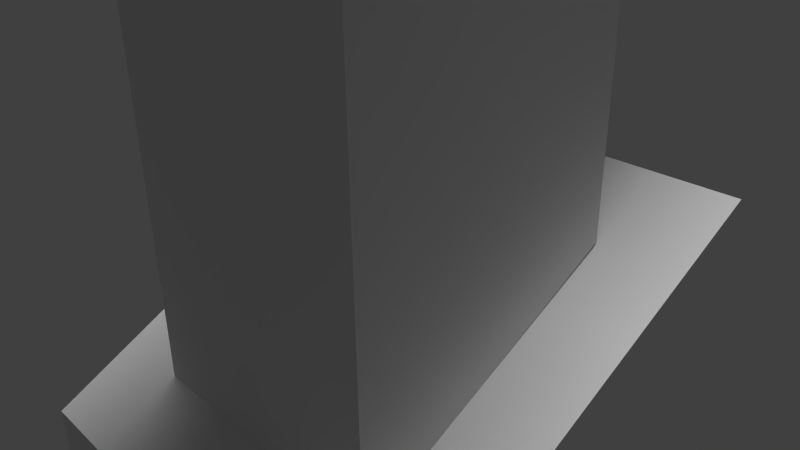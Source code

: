 # Source: axe_harder_complete.blend  (saved by Blender 2.78.0; exported with 4.5.12 LTS)
import bpy
from mathutils import Matrix  # noqa: F401  (used for matrix-valued properties, if any)

bpy.ops.wm.read_factory_settings(use_empty=True)
scene = bpy.context.scene
scene.name = 'Scene'

# ---- collections
col_collection_1 = bpy.data.collections.new('Collection 1'); scene.collection.children.link(col_collection_1)

# ---- materials (node trees are filled in below, after node groups)
mat_attachment = bpy.data.materials.new('attachment')
mat_attachment.alpha_threshold = 0.0
mat_attachment.use_transparent_shadow = False
mat_attachment.roughness = 0.5
mat_orange = bpy.data.materials.new('orange')
mat_orange.alpha_threshold = 0.0
mat_orange.use_transparent_shadow = False
mat_orange.roughness = 0.5
mat_gray = bpy.data.materials.new('gray')
mat_gray.alpha_threshold = 0.0
mat_gray.use_transparent_shadow = False
mat_gray.roughness = 0.5
mat_brown = bpy.data.materials.new('brown')
mat_brown.alpha_threshold = 0.0
mat_brown.use_transparent_shadow = False
mat_brown.roughness = 0.5

# ---- material node trees

# ---- world
world_world = bpy.data.worlds.new('World'); scene.world = world_world
world_world.color = (0.05088, 0.05088, 0.05088)
world_world.use_sun_shadow = False
world_world.sun_shadow_jitter_overblur = 0.0
world_world.cycles.sampling_method = 'NONE'
world_world.cycles.sample_map_resolution = 256

# ---- cameras
cam_camera = bpy.data.cameras.new('Camera')
cam_camera.clip_end = 100.0
cam_camera.lens = 35.0
cam_camera.sensor_width = 32.0
cam_camera.sensor_height = 18.0
cam_camera.ortho_scale = 7.314
cam_camera.dof.focus_distance = 0.0
cam_camera.dof.aperture_fstop = 128.0

# ---- lights
light_area = bpy.data.lights.new('Area', 'SUN')
light_area.transmission_factor = 0.0
light_area.angle = 0.1993
light_area.energy = 1.0
light_area.shadow_buffer_clip_start = 0.5
light_area.shadow_soft_size = 0.1
light_area.shadow_cascade_max_distance = 1000.0
light_sun = bpy.data.lights.new('Sun', 'SUN')
light_sun.transmission_factor = 0.0
light_sun.angle = 0.1993
light_sun.energy = 1.0
light_sun.shadow_buffer_clip_start = 0.5
light_sun.shadow_soft_size = 0.1
light_sun.shadow_cascade_max_distance = 1000.0

# ---- meshes
me_cube_002 = bpy.data.meshes.new('Cube.002')
me_cube_002.from_pydata([(4.0, 0.9953, -0.003945), (4.0, -1.0, 1.193), (6.016e-07, 0.9953, -0.003944), (1.324e-06, -1.0, 1.193)], [], [(3, 1, 0, 2)])
_uv = me_cube_002.uv_layers.new(name='UVMap')
_uv.uv.foreach_set('vector', [0.5182, 0.9487, 0.691, 0.9487, 0.691, 0.6325, 0.5182, 0.6325])
me_cube_002.materials.append(mat_attachment)
me_cube_002.use_remesh_preserve_volume = False
me_cube_002.use_remesh_preserve_attributes = False
me_cube_002.use_mirror_vertex_groups = False
me_cube_002.update()
me_cube_046 = bpy.data.meshes.new('Cube.046')
me_cube_046.from_pydata([(-1.0, -1.015, -1.0), (1.0, -1.015, -1.0), (-1.0, -1.015, 2.11), (1.0, -1.015, 2.11)], [], [(3, 2, 0, 1)])
_uv = me_cube_046.uv_layers.new(name='UVMap')
_uv.uv.foreach_set('vector', [0.3333, 0.3333, 0.6667, 0.3333, 0.6667, 0.6667, 0.3333, 0.6667])
me_cube_046.materials.append(mat_attachment)
me_cube_046.use_remesh_preserve_volume = False
me_cube_046.use_remesh_preserve_attributes = False
me_cube_046.use_mirror_vertex_groups = False
me_cube_046.update()
me_cube_045 = bpy.data.meshes.new('Cube.045')
me_cube_045.from_pydata([(-1.0, 0.5128, -1.0), (1.0, 0.5128, -1.0), (-1.0, 0.5128, 2.105), (1.0, 0.5128, 2.105)], [], [(2, 3, 1, 0)])
_uv = me_cube_045.uv_layers.new(name='UVMap')
_uv.uv.foreach_set('vector', [3.974e-08, 0.6667, 0.0, 0.3333, 0.3333, 0.3333, 0.3333, 0.6667])
me_cube_045.materials.append(mat_attachment)
me_cube_045.use_remesh_preserve_volume = False
me_cube_045.use_remesh_preserve_attributes = False
me_cube_045.use_mirror_vertex_groups = False
me_cube_045.update()
me_cube_043 = bpy.data.meshes.new('Cube.043')
me_cube_043.from_pydata([(-4.0, -1.0, 1.188), (-4.0, 0.9869, -0.005708), (6.005e-07, 0.9869, -0.005709), (1.322e-06, -1.0, 1.188)], [], [(0, 3, 2, 1)])
_uv = me_cube_043.uv_layers.new(name='UVMap')
_uv.uv.foreach_set('vector', [0.3455, 0.9487, 0.5182, 0.9487, 0.5182, 0.6325, 0.3455, 0.6325])
me_cube_043.materials.append(mat_attachment)
me_cube_043.use_remesh_preserve_volume = False
me_cube_043.use_remesh_preserve_attributes = False
me_cube_043.use_mirror_vertex_groups = False
me_cube_043.update()
me_cube_042 = bpy.data.meshes.new('Cube.042')
me_cube_042.from_pydata([(4.0, 0.9953, -0.02037), (4.0, -1.0, 1.193), (5.917e-07, 0.9953, -0.02037), (1.324e-06, -1.0, 1.193)], [], [(3, 2, 0, 1)])
_uv = me_cube_042.uv_layers.new(name='UVMap')
_uv.uv.foreach_set('vector', [0.5182, 0.9487, 0.5182, 0.6325, 0.691, 0.6325, 0.691, 0.9487])
me_cube_042.materials.append(mat_attachment)
me_cube_042.use_remesh_preserve_volume = False
me_cube_042.use_remesh_preserve_attributes = False
me_cube_042.use_mirror_vertex_groups = False
me_cube_042.update()
me_cube_041 = bpy.data.meshes.new('Cube.041')
me_cube_041.from_pydata([(-4.0, -1.0, 1.188), (-4.0, 0.9869, -0.03291), (5.841e-07, 0.9869, -0.03291), (1.322e-06, -1.0, 1.188)], [], [(0, 1, 2, 3)])
_uv = me_cube_041.uv_layers.new(name='UVMap')
_uv.uv.foreach_set('vector', [0.3455, 0.9487, 0.3455, 0.6325, 0.5182, 0.6325, 0.5182, 0.9487])
me_cube_041.materials.append(mat_attachment)
me_cube_041.use_remesh_preserve_volume = False
me_cube_041.use_remesh_preserve_attributes = False
me_cube_041.use_mirror_vertex_groups = False
me_cube_041.update()
me_cube_040 = bpy.data.meshes.new('Cube.040')
me_cube_040.from_pydata([(-1.0, 0.2468, -1.354), (1.0, 0.2468, -1.354), (-1.0, 0.9278, 1.034), (1.0, 0.9278, 1.034)], [], [(2, 0, 1, 3)])
_uv = me_cube_040.uv_layers.new(name='UVMap')
_uv.uv.foreach_set('vector', [3.974e-08, 0.6667, 0.3333, 0.6667, 0.3333, 0.3333, 0.0, 0.3333])
me_cube_040.materials.append(mat_attachment)
me_cube_040.use_remesh_preserve_volume = False
me_cube_040.use_remesh_preserve_attributes = False
me_cube_040.use_mirror_vertex_groups = False
me_cube_040.update()
me_cube_039 = bpy.data.meshes.new('Cube.039')
me_cube_039.from_pydata([(-1.0, 0.2456, -0.9639), (1.0, 0.2456, -0.9639), (-1.0, -0.4354, 1.42), (1.0, -0.4354, 1.42)], [], [(2, 0, 1, 3)])
_uv = me_cube_039.uv_layers.new(name='UVMap')
_uv.uv.foreach_set('vector', [3.974e-08, 0.6667, 0.3333, 0.6667, 0.3333, 0.3333, 0.0, 0.3333])
me_cube_039.materials.append(mat_attachment)
me_cube_039.use_remesh_preserve_volume = False
me_cube_039.use_remesh_preserve_attributes = False
me_cube_039.use_mirror_vertex_groups = False
me_cube_039.update()
me_cube_034 = bpy.data.meshes.new('Cube.034')
me_cube_034.from_pydata([(-1.0, -1.0, -1.161), (-1.0, 1.0, -0.9701), (1.0, 1.0, -0.9701), (1.0, -1.0, -1.161)], [], [(0, 1, 2, 3)])
_uv = me_cube_034.uv_layers.new(name='UVMap')
_uv.uv.foreach_set('vector', [1.0, 0.0, 1.0, 0.3333, 0.6667, 0.3333, 0.6667, 2.98e-08])
me_cube_034.materials.append(mat_attachment)
me_cube_034.use_remesh_preserve_volume = False
me_cube_034.use_remesh_preserve_attributes = False
me_cube_034.use_mirror_vertex_groups = False
me_cube_034.update()
me_cube_017 = bpy.data.meshes.new('Cube.017')
me_cube_017.from_pydata([(-1.0, -1.0, -1.161), (-1.0, 1.0, -0.9701), (1.0, 1.0, -0.9701), (1.0, -1.0, -1.161)], [], [(0, 3, 2, 1)])
_uv = me_cube_017.uv_layers.new(name='UVMap')
_uv.uv.foreach_set('vector', [1.0, 0.0, 0.6667, 2.98e-08, 0.6667, 0.3333, 1.0, 0.3333])
me_cube_017.materials.append(mat_attachment)
me_cube_017.use_remesh_preserve_volume = False
me_cube_017.use_remesh_preserve_attributes = False
me_cube_017.use_mirror_vertex_groups = False
me_cube_017.update()
me_cube_016 = bpy.data.meshes.new('Cube.016')
me_cube_016.from_pydata([(-1.0, 1.011, -1.35), (1.0, 1.011, -1.35), (-1.0, 1.011, 1.0), (1.0, 1.011, 1.0)], [], [(2, 0, 1, 3)])
_uv = me_cube_016.uv_layers.new(name='UVMap')
_uv.uv.foreach_set('vector', [1.0, 0.0, 1.0, 1.0, 1.192e-07, 1.0, 0.0, 1.192e-07])
me_cube_016.materials.append(mat_orange)
me_cube_016.use_remesh_preserve_volume = False
me_cube_016.use_remesh_preserve_attributes = False
me_cube_016.use_mirror_vertex_groups = False
me_cube_016.update()
me_cube_014 = bpy.data.meshes.new('Cube.014')
me_cube_014.from_pydata([(-1.0, 1.011, -1.35), (1.0, 1.011, -1.35), (-1.0, 1.011, 1.0), (1.0, 1.011, 1.0)], [], [(2, 0, 1, 3)])
_uv = me_cube_014.uv_layers.new(name='UVMap')
_uv.uv.foreach_set('vector', [1.0, 0.0, 1.0, 1.0, 1.192e-07, 1.0, 0.0, 1.192e-07])
me_cube_014.materials.append(mat_orange)
me_cube_014.use_remesh_preserve_volume = False
me_cube_014.use_remesh_preserve_attributes = False
me_cube_014.use_mirror_vertex_groups = False
me_cube_014.update()
me_cube_013 = bpy.data.meshes.new('Cube.013')
me_cube_013.from_pydata([(-1.0, 1.011, -1.35), (1.0, 1.011, -1.35), (-1.0, 1.011, 1.0), (1.0, 1.011, 1.0)], [], [(2, 0, 1, 3)])
_uv = me_cube_013.uv_layers.new(name='UVMap')
_uv.uv.foreach_set('vector', [1.0, 0.0, 1.0, 1.0, 1.192e-07, 1.0, 0.0, 1.192e-07])
me_cube_013.materials.append(mat_orange)
me_cube_013.use_remesh_preserve_volume = False
me_cube_013.use_remesh_preserve_attributes = False
me_cube_013.use_mirror_vertex_groups = False
me_cube_013.update()
me_cube_011 = bpy.data.meshes.new('Cube.011')
me_cube_011.from_pydata([(-1.0, -1.013, -0.5625), (1.0, -1.013, -0.5625), (-1.0, -1.013, 0.5625), (1.0, -1.013, 0.5625)], [], [(3, 2, 0, 1)])
_uv = me_cube_011.uv_layers.new(name='UVMap')
_uv.uv.foreach_set('vector', [0.3333, 0.3333, 0.6667, 0.3333, 0.6667, 0.6667, 0.3333, 0.6667])
me_cube_011.materials.append(mat_attachment)
me_cube_011.use_remesh_preserve_volume = False
me_cube_011.use_remesh_preserve_attributes = False
me_cube_011.use_mirror_vertex_groups = False
me_cube_011.update()
me_cube_010 = bpy.data.meshes.new('Cube.010')
me_cube_010.from_pydata([(-1.0, -1.013, -0.5625), (1.0, -1.013, -0.5625), (-1.0, -1.013, 0.5625), (1.0, -1.013, 0.5625)], [], [(3, 1, 0, 2)])
_uv = me_cube_010.uv_layers.new(name='UVMap')
_uv.uv.foreach_set('vector', [0.3333, 0.3333, 0.3333, 0.6667, 0.6667, 0.6667, 0.6667, 0.3333])
me_cube_010.materials.append(mat_attachment)
me_cube_010.use_remesh_preserve_volume = False
me_cube_010.use_remesh_preserve_attributes = False
me_cube_010.use_mirror_vertex_groups = False
me_cube_010.update()
me_cube_036 = bpy.data.meshes.new('Cube.036')
me_cube_036.from_pydata([(-1.0, 0.2267, -0.9639), (1.0, 0.2267, -0.9639), (-1.0, -0.4543, 1.42), (1.0, -0.4543, 1.42), (-2.552e-07, -1.783, 0.0)], [], [(2, 0, 1, 3), (1, 4, 3), (3, 4, 2), (0, 4, 1), (0, 2, 4)])
_uv = me_cube_036.uv_layers.new(name='UVMap')
_uv.uv.foreach_set('vector', [3.974e-08, 0.6667, 0.3333, 0.6667, 0.3333, 0.3333, 0.0, 0.3333, 0.3333, 0.3333, 0.0, 0.0, 0.0, 0.3333, 0.0, 0.3333, 0.0, 0.0, 3.974e-08, 0.6667, 0.3333, 0.6667, 0.0, 0.0, 0.3333, 0.3333, 0.3333, 0.6667, 3.974e-08, 0.6667, 0.0, 0.0])
me_cube_036.materials.append(mat_gray)
me_cube_036.use_remesh_preserve_volume = False
me_cube_036.use_remesh_preserve_attributes = False
me_cube_036.use_mirror_vertex_groups = False
me_cube_036.update()
me_cube_035 = bpy.data.meshes.new('Cube.035')
me_cube_035.from_pydata([(-1.0, -1.0, -0.5625), (-1.0, 0.2267, -1.354), (1.0, 0.2267, -1.354), (1.0, -1.0, -0.5625), (-1.0, -1.0, 0.5625), (-1.0, 0.9077, 1.034), (1.0, 0.9077, 1.034), (1.0, -1.0, 0.5625)], [], [(4, 0, 1, 5), (5, 1, 2, 6), (6, 2, 3, 7), (7, 3, 0, 4), (0, 3, 2, 1), (7, 4, 5, 6)])
_uv = me_cube_035.uv_layers.new(name='UVMap')
_uv.uv.foreach_set('vector', [0.3333, 0.3333, 0.6667, 0.3333, 0.6667, 0.0, 0.3333, 3.974e-08, 3.974e-08, 0.6667, 0.3333, 0.6667, 0.3333, 0.3333, 0.0, 0.3333, 1.291e-07, 0.3333, 0.3333, 0.3333, 0.3333, 0.0, 0.0, 8.941e-08, 0.3333, 0.3333, 0.3333, 0.6667, 0.6667, 0.6667, 0.6667, 0.3333, 1.0, 0.0, 0.6667, 2.98e-08, 0.6667, 0.3333, 1.0, 0.3333, 0.0, 0.6667, 4.967e-08, 1.0, 0.3333, 1.0, 0.3333, 0.6667])
me_cube_035.materials.append(mat_gray)
me_cube_035.use_remesh_preserve_volume = False
me_cube_035.use_remesh_preserve_attributes = False
me_cube_035.use_mirror_vertex_groups = False
me_cube_035.update()
me_cube_033 = bpy.data.meshes.new('Cube.033')
me_cube_033.from_pydata([(-1.0, -1.0, 1.001), (-1.0, 1.0, 1.001), (1.0, 1.0, 1.001), (1.0, -1.0, 1.001)], [], [(3, 2, 1, 0)])
_uv = me_cube_033.uv_layers.new(name='UVMap')
_uv.uv.foreach_set('vector', [0.0, 0.6667, 0.3333, 0.6667, 0.3333, 1.0, 4.967e-08, 1.0])
me_cube_033.materials.append(mat_attachment)
me_cube_033.use_remesh_preserve_volume = False
me_cube_033.use_remesh_preserve_attributes = False
me_cube_033.use_mirror_vertex_groups = False
me_cube_033.update()
me_cube_032 = bpy.data.meshes.new('Cube.032')
me_cube_032.from_pydata([(-1.0, -1.0, 1.001), (-1.0, 1.0, 1.001), (1.0, 1.0, 1.001), (1.0, -1.0, 1.001)], [], [(3, 0, 1, 2)])
_uv = me_cube_032.uv_layers.new(name='UVMap')
_uv.uv.foreach_set('vector', [0.0, 0.6667, 4.967e-08, 1.0, 0.3333, 1.0, 0.3333, 0.6667])
me_cube_032.materials.append(mat_attachment)
me_cube_032.use_remesh_preserve_volume = False
me_cube_032.use_remesh_preserve_attributes = False
me_cube_032.use_mirror_vertex_groups = False
me_cube_032.update()
me_cube_031 = bpy.data.meshes.new('Cube.031')
me_cube_031.from_pydata([(-1.0, -1.0, -1.0), (-1.0, 1.0, -1.0), (1.0, 1.0, -1.0), (1.0, -1.0, -1.0), (0.0, 1.763, 0.8055)], [], [(3, 0, 4), (1, 2, 4), (0, 3, 2, 1), (2, 3, 4), (0, 1, 4)])
_uv = me_cube_031.uv_layers.new(name='UVMap')
_uv.uv.foreach_set('vector', [0.6667, 2.98e-08, 1.0, 0.0, 0.0, 0.0, 1.0, 0.3333, 0.6667, 0.3333, 0.0, 0.0, 1.0, 0.0, 0.6667, 2.98e-08, 0.6667, 0.3333, 1.0, 0.3333, 0.6667, 0.3333, 0.6667, 2.98e-08, 0.0, 0.0, 1.0, 0.0, 1.0, 0.3333, 0.0, 0.0])
me_cube_031.materials.append(mat_gray)
me_cube_031.use_remesh_preserve_volume = False
me_cube_031.use_remesh_preserve_attributes = False
me_cube_031.use_mirror_vertex_groups = False
me_cube_031.update()
me_cube_028 = bpy.data.meshes.new('Cube.028')
me_cube_028.from_pydata([(-1.0, -0.5, -0.5), (-1.0, 0.5, -1.0), (1.0, 0.5, -1.0), (1.0, -0.5, -0.5), (-1.0, -0.5, 1.912), (-1.0, 0.5, 2.105), (1.0, 0.5, 2.105), (1.0, -0.5, 1.912)], [], [(4, 5, 1, 0), (5, 6, 2, 1), (6, 7, 3, 2), (7, 4, 0, 3), (0, 1, 2, 3), (7, 6, 5, 4)])
_uv = me_cube_028.uv_layers.new(name='UVMap')
_uv.uv.foreach_set('vector', [0.3333, 0.3333, 0.3333, 3.974e-08, 0.6667, 0.0, 0.6667, 0.3333, 3.974e-08, 0.6667, 0.0, 0.3333, 0.3333, 0.3333, 0.3333, 0.6667, 1.291e-07, 0.3333, 0.0, 8.941e-08, 0.3333, 0.0, 0.3333, 0.3333, 0.3333, 0.3333, 0.6667, 0.3333, 0.6667, 0.6667, 0.3333, 0.6667, 1.0, 0.0, 1.0, 0.3333, 0.6667, 0.3333, 0.6667, 2.98e-08, 0.0, 0.6667, 0.3333, 0.6667, 0.3333, 1.0, 4.967e-08, 1.0])
me_cube_028.materials.append(mat_gray)
me_cube_028.use_remesh_preserve_volume = False
me_cube_028.use_remesh_preserve_attributes = False
me_cube_028.use_mirror_vertex_groups = False
me_cube_028.update()
me_cube_027 = bpy.data.meshes.new('Cube.027')
me_cube_027.from_pydata([(-1.0, -1.0, -1.003), (-1.0, 1.0, -1.003), (-2.254e-10, 1.0, -1.003), (-2.254e-10, -1.0, -1.003)], [], [(0, 3, 2, 1)])
_uv = me_cube_027.uv_layers.new(name='UVMap')
_uv.uv.foreach_set('vector', [0.3694, 0.5858, 0.1847, 0.5858, 0.1847, 1.0, 0.3694, 1.0])
me_cube_027.materials.append(mat_attachment)
me_cube_027.use_remesh_preserve_volume = False
me_cube_027.use_remesh_preserve_attributes = False
me_cube_027.use_mirror_vertex_groups = False
me_cube_027.update()
me_cube_026 = bpy.data.meshes.new('Cube.026')
me_cube_026.from_pydata([(1.0, 1.0, -1.033), (1.0, -1.0, -1.033), (-2.502e-09, 1.0, -1.033), (-2.502e-09, -1.0, -1.033)], [], [(3, 1, 0, 2)])
_uv = me_cube_026.uv_layers.new(name='UVMap')
_uv.uv.foreach_set('vector', [0.1847, 0.5858, 0.0, 0.5858, 2.202e-08, 1.0, 0.1847, 1.0])
me_cube_026.materials.append(mat_attachment)
me_cube_026.use_remesh_preserve_volume = False
me_cube_026.use_remesh_preserve_attributes = False
me_cube_026.use_mirror_vertex_groups = False
me_cube_026.update()
me_cube_021 = bpy.data.meshes.new('Cube.021')
me_cube_021.from_pydata([(-1.0, -1.0, -1.003), (-1.0, 1.0, -1.003), (-2.254e-10, 1.0, -1.003), (-2.254e-10, -1.0, -1.003)], [], [(0, 1, 2, 3)])
_uv = me_cube_021.uv_layers.new(name='UVMap')
_uv.uv.foreach_set('vector', [0.3694, 0.5858, 0.3694, 1.0, 0.1847, 1.0, 0.1847, 0.5858])
me_cube_021.materials.append(mat_attachment)
me_cube_021.use_remesh_preserve_volume = False
me_cube_021.use_remesh_preserve_attributes = False
me_cube_021.use_mirror_vertex_groups = False
me_cube_021.update()
me_cube_020 = bpy.data.meshes.new('Cube.020')
me_cube_020.from_pydata([(1.0, 1.0, -1.033), (1.0, -1.0, -1.033), (-2.502e-09, 1.0, -1.033), (-2.502e-09, -1.0, -1.033)], [], [(3, 2, 0, 1)])
_uv = me_cube_020.uv_layers.new(name='UVMap')
_uv.uv.foreach_set('vector', [0.1847, 0.5858, 0.1847, 1.0, 2.202e-08, 1.0, 0.0, 0.5858])
me_cube_020.materials.append(mat_attachment)
me_cube_020.use_remesh_preserve_volume = False
me_cube_020.use_remesh_preserve_attributes = False
me_cube_020.use_mirror_vertex_groups = False
me_cube_020.update()
me_cube_019 = bpy.data.meshes.new('Cube.019')
me_cube_019.from_pydata([(1.0, 1.0, -1.0), (1.0, -1.0, -1.0), (1.0, 1.0, 1.0), (0.0, 1.0, 1.0), (0.0, 1.0, -1.0), (0.0, -1.0, -1.0)], [], [(3, 2, 0, 4), (5, 4, 0, 1), (0, 2, 1), (2, 3, 5, 1)])
_uv = me_cube_019.uv_layers.new(name='UVMap')
_uv.uv.foreach_set('vector', [0.3694, 0.2071, 0.3694, 8.641e-08, 0.7388, 0.0, 0.7388, 0.2071, 0.1847, 0.5858, 0.1847, 1.0, 2.202e-08, 1.0, 0.0, 0.5858, 0.7388, 0.8284, 0.3694, 0.8284, 0.7388, 0.4142, 0.0, 4.938e-08, 0.1847, 2.469e-08, 0.1847, 0.5858, 4.404e-08, 0.5858])
me_cube_019.materials.append(mat_gray)
me_cube_019.use_remesh_preserve_volume = False
me_cube_019.use_remesh_preserve_attributes = False
me_cube_019.use_mirror_vertex_groups = False
me_cube_019.update()
me_cube_018 = bpy.data.meshes.new('Cube.018')
me_cube_018.from_pydata([(-4.0, -1.0, 1.207), (-4.0, 1.0, -0.01095), (-4.0, 3.0, 2.568), (9.468e-07, 3.0, 2.568), (5.974e-07, 1.0, -0.01095), (1.333e-06, -1.0, 1.207)], [], [(1, 0, 2), (3, 2, 0, 5), (0, 1, 4, 5), (2, 3, 4, 1), (4, 3, 5)])
_uv = me_cube_018.uv_layers.new(name='UVMap')
_uv.uv.foreach_set('vector', [0.8455, 0.4, 1.0, 0.0, 1.0, 1.0, 0.1727, 0.0, 0.3455, 0.0, 0.3455, 1.0, 0.1727, 1.0, 0.3455, 0.9487, 0.3455, 0.6325, 0.5182, 0.6325, 0.5182, 0.9487, 0.3455, 0.0, 0.5182, 5.331e-08, 0.5182, 0.6325, 0.3455, 0.6325, 0.5182, 0.6325, 0.5182, 5.331e-08, 0.1727, 1.0])
me_cube_018.materials.append(mat_gray)
me_cube_018.use_remesh_preserve_volume = False
me_cube_018.use_remesh_preserve_attributes = False
me_cube_018.use_mirror_vertex_groups = False
me_cube_018.update()
me_cube_015 = bpy.data.meshes.new('Cube.015')
me_cube_015.from_pydata([(4.0, 0.9953, -0.0007882), (4.0, -1.0, 1.212), (4.0, 3.0, 2.569), (9.476e-07, 3.0, 2.569), (6.035e-07, 0.9953, -0.0007877), (1.336e-06, -1.0, 1.212)], [], [(3, 2, 0, 4), (5, 4, 0, 1), (0, 2, 1), (2, 3, 5, 1)])
_uv = me_cube_015.uv_layers.new(name='UVMap')
_uv.uv.foreach_set('vector', [0.5182, 5.331e-08, 0.691, 1.066e-07, 0.691, 0.6325, 0.5182, 0.6325, 0.5182, 0.9487, 0.5182, 0.6325, 0.691, 0.6325, 0.691, 0.9487, 0.691, 0.6, 0.8455, 0.0, 0.8455, 1.0, 0.0, 0.0, 0.1727, 0.0, 0.1727, 1.0, 6.178e-08, 1.0])
me_cube_015.materials.append(mat_gray)
me_cube_015.use_remesh_preserve_volume = False
me_cube_015.use_remesh_preserve_attributes = False
me_cube_015.use_mirror_vertex_groups = False
me_cube_015.update()
me_cube_012 = bpy.data.meshes.new('Cube.012')
me_cube_012.from_pydata([(-1.0, -1.0, -1.0), (-1.0, 1.0, -1.0), (-1.0, 1.0, 1.0), (0.0, 1.0, 1.0), (0.0, 1.0, -1.0), (0.0, -1.0, -1.0)], [], [(1, 0, 2), (3, 2, 0, 5), (0, 1, 4, 5), (2, 3, 4, 1)])
_uv = me_cube_012.uv_layers.new(name='UVMap')
_uv.uv.foreach_set('vector', [0.7388, 0.2929, 1.0, 0.0, 1.0, 0.5858, 0.1847, 2.469e-08, 0.3694, 0.0, 0.3694, 0.5858, 0.1847, 0.5858, 0.3694, 0.5858, 0.3694, 1.0, 0.1847, 1.0, 0.1847, 0.5858, 0.3694, 0.4142, 0.3694, 0.2071, 0.7388, 0.2071, 0.7388, 0.4142])
me_cube_012.materials.append(mat_gray)
me_cube_012.use_remesh_preserve_volume = False
me_cube_012.use_remesh_preserve_attributes = False
me_cube_012.use_mirror_vertex_groups = False
me_cube_012.update()
me_cube_009 = bpy.data.meshes.new('Cube.009')
me_cube_009.from_pydata([(-1.0, 1.019, -1.0), (1.0, 1.019, -1.0), (-1.0, 1.019, 1.0), (1.0, 1.019, 1.0)], [], [(2, 3, 1, 0)])
_uv = me_cube_009.uv_layers.new(name='UVMap')
_uv.uv.foreach_set('vector', [1.192e-07, 1.0, 0.0, 2.086e-07, 1.0, 0.0, 1.0, 1.0])
me_cube_009.materials.append(mat_attachment)
me_cube_009.use_remesh_preserve_volume = False
me_cube_009.use_remesh_preserve_attributes = False
me_cube_009.use_mirror_vertex_groups = False
me_cube_009.update()
me_cube_008 = bpy.data.meshes.new('Cube.008')
me_cube_008.from_pydata([(-1.0, -1.0, -1.0), (-1.0, 1.0, -1.0), (1.0, 1.0, -1.0), (1.0, -1.0, -1.0), (-1.0, -1.0, 2.11), (-1.0, 1.0, 1.514), (1.0, 1.0, 1.514), (1.0, -1.0, 2.11)], [], [(4, 5, 1, 0), (5, 6, 2, 1), (6, 7, 3, 2), (7, 4, 0, 3), (0, 1, 2, 3), (7, 6, 5, 4)])
_uv = me_cube_008.uv_layers.new(name='UVMap')
_uv.uv.foreach_set('vector', [0.3333, 0.3333, 0.3333, 3.974e-08, 0.6667, 0.0, 0.6667, 0.3333, 3.974e-08, 0.6667, 0.0, 0.3333, 0.3333, 0.3333, 0.3333, 0.6667, 1.291e-07, 0.3333, 0.0, 8.941e-08, 0.3333, 0.0, 0.3333, 0.3333, 0.3333, 0.3333, 0.6667, 0.3333, 0.6667, 0.6667, 0.3333, 0.6667, 1.0, 0.0, 1.0, 0.3333, 0.6667, 0.3333, 0.6667, 2.98e-08, 0.0, 0.6667, 0.3333, 0.6667, 0.3333, 1.0, 4.967e-08, 1.0])
me_cube_008.materials.append(mat_gray)
me_cube_008.use_remesh_preserve_volume = False
me_cube_008.use_remesh_preserve_attributes = False
me_cube_008.use_mirror_vertex_groups = False
me_cube_008.update()
me_cube_007 = bpy.data.meshes.new('Cube.007')
me_cube_007.from_pydata([(-1.0, -1.017, -2.0), (1.0, -1.017, -2.0), (-1.0, -1.017, 2.0), (1.0, -1.017, 2.0)], [], [(3, 2, 0, 1)])
_uv = me_cube_007.uv_layers.new(name='UVMap')
_uv.uv.foreach_set('vector', [0.0, 0.0, 1.0, 0.0, 1.0, 1.0, 1.49e-07, 1.0])
me_cube_007.materials.append(mat_attachment)
me_cube_007.use_remesh_preserve_volume = False
me_cube_007.use_remesh_preserve_attributes = False
me_cube_007.use_mirror_vertex_groups = False
me_cube_007.update()
me_cube_006 = bpy.data.meshes.new('Cube.006')
me_cube_006.from_pydata([(-1.0, 1.011, -1.35), (1.0, 1.011, -1.35), (-1.0, 1.011, 1.0), (1.0, 1.011, 1.0)], [], [(2, 0, 1, 3)])
_uv = me_cube_006.uv_layers.new(name='UVMap')
_uv.uv.foreach_set('vector', [1.0, 0.0, 1.0, 1.0, 1.192e-07, 1.0, 0.0, 1.192e-07])
me_cube_006.materials.append(mat_attachment)
me_cube_006.use_remesh_preserve_volume = False
me_cube_006.use_remesh_preserve_attributes = False
me_cube_006.use_mirror_vertex_groups = False
me_cube_006.update()
me_cube_005 = bpy.data.meshes.new('Cube.005')
me_cube_005.from_pydata([(-1.0, 1.011, -1.0), (1.0, 1.011, -1.0), (-1.0, 1.011, 1.0), (1.0, 1.011, 1.0)], [], [(2, 3, 1, 0)])
_uv = me_cube_005.uv_layers.new(name='UVMap')
_uv.uv.foreach_set('vector', [2.086e-07, 1.0, 0.0, 2.086e-07, 1.0, 0.0, 1.0, 1.0])
me_cube_005.materials.append(mat_attachment)
me_cube_005.use_remesh_preserve_volume = False
me_cube_005.use_remesh_preserve_attributes = False
me_cube_005.use_mirror_vertex_groups = False
me_cube_005.update()
me_cube_004 = bpy.data.meshes.new('Cube.004')
me_cube_004.from_pydata([(-4.0, -1.0, -0.9992), (-2.0, 1.0, -1.0), (2.0, 1.0, -1.0), (4.0, -1.0, -0.9992), (-4.0, -1.0, 3.033), (-2.0, 1.0, 1.0), (2.0, 1.0, 1.0), (4.0, -1.0, 3.033)], [], [(4, 5, 1, 0), (5, 6, 2, 1), (6, 7, 3, 2), (7, 4, 0, 3), (0, 1, 2, 3), (7, 6, 5, 4)])
_uv = me_cube_004.uv_layers.new(name='UVMap')
_uv.uv.foreach_set('vector', [0.3333, 1.0, 3.974e-08, 0.875, 0.0, 0.625, 0.3333, 0.5, 0.6667, 0.375, 0.3333, 0.375, 0.3333, 0.125, 0.6667, 0.125, 0.0, 0.125, 0.3333, 0.0, 0.3333, 0.5, 0.0, 0.375, 0.6667, 0.0, 1.0, 0.0, 1.0, 0.5, 0.6667, 0.5, 0.6667, 0.0, 0.6667, 0.125, 0.3333, 0.125, 0.3333, 0.0, 0.3333, 0.5, 0.3333, 0.375, 0.6667, 0.375, 0.6667, 0.5])
me_cube_004.materials.append(mat_gray)
me_cube_004.use_remesh_preserve_volume = False
me_cube_004.use_remesh_preserve_attributes = False
me_cube_004.use_mirror_vertex_groups = False
me_cube_004.update()
me_cube_001 = bpy.data.meshes.new('Cube.001')
me_cube_001.from_pydata([(-1.0, -1.0, -1.156), (-1.0, 1.0, -0.9652), (1.0, 1.0, -0.9652), (1.0, -1.0, -1.156), (-1.0, -1.0, 1.0), (-1.0, 1.0, 1.0), (1.0, 1.0, 1.0), (1.0, -1.0, 1.0)], [], [(4, 0, 1, 5), (5, 1, 2, 6), (6, 2, 3, 7), (7, 3, 0, 4), (0, 3, 2, 1), (7, 4, 5, 6)])
_uv = me_cube_001.uv_layers.new(name='UVMap')
_uv.uv.foreach_set('vector', [0.3333, 0.3333, 0.6667, 0.3333, 0.6667, 0.0, 0.3333, 3.974e-08, 3.974e-08, 0.6667, 0.3333, 0.6667, 0.3333, 0.3333, 0.0, 0.3333, 1.291e-07, 0.3333, 0.3333, 0.3333, 0.3333, 0.0, 0.0, 8.941e-08, 0.3333, 0.3333, 0.3333, 0.6667, 0.6667, 0.6667, 0.6667, 0.3333, 1.0, 0.0, 0.6667, 2.98e-08, 0.6667, 0.3333, 1.0, 0.3333, 0.0, 0.6667, 4.967e-08, 1.0, 0.3333, 1.0, 0.3333, 0.6667])
me_cube_001.materials.append(mat_brown)
me_cube_001.use_remesh_preserve_volume = False
me_cube_001.use_remesh_preserve_attributes = False
me_cube_001.use_mirror_vertex_groups = False
me_cube_001.update()
me_cube = bpy.data.meshes.new('Cube')
me_cube.from_pydata([(1.0, 1.0, -1.0), (1.0, -1.0, -1.0), (-1.0, -1.0, -1.0), (-1.0, 1.0, -1.0), (1.0, 1.0, 1.434), (1.0, -1.0, -0.1371), (-1.0, -1.0, -0.1371), (-1.0, 1.0, 1.434)], [], [(0, 1, 2, 3), (4, 7, 6, 5), (0, 4, 5, 1), (1, 5, 6, 2), (2, 6, 7, 3), (4, 0, 3, 7)])
_uv = me_cube.uv_layers.new(name='UVMap')
_uv.uv.foreach_set('vector', [1.987e-08, 0.6667, 0.3333, 0.6667, 0.3333, 1.0, 0.0, 1.0, 0.3333, 0.3333, 0.3333, 0.6667, 4.967e-08, 0.6667, 0.0, 0.3333, 0.6667, 0.3333, 0.3333, 0.3333, 0.3333, 0.0, 0.6667, 1.987e-08, 2.98e-08, 0.3333, 0.0, 1.291e-07, 0.3333, 0.0, 0.3333, 0.3333, 1.0, 0.3333, 0.6667, 0.3333, 0.6667, 8.941e-08, 1.0, 0.0, 0.3333, 0.3333, 0.6667, 0.3333, 0.6667, 0.6667, 0.3333, 0.6667])
me_cube.materials.append(mat_brown)
me_cube.use_remesh_preserve_volume = False
me_cube.use_remesh_preserve_attributes = False
me_cube.use_mirror_vertex_groups = False
me_cube.update()

# ---- objects
ob_head_top_point_left_attach = bpy.data.objects.new('head_top_point_left_attach', me_cube_002)
ob_head_tip_attach = bpy.data.objects.new('head_tip_attach', me_cube_046)
ob_tip_head_attach = bpy.data.objects.new('tip_head_attach', me_cube_045)
ob_head_top_point_right_attach = bpy.data.objects.new('head_top_point_right_attach', me_cube_043)
ob_top_point_left_head_attach = bpy.data.objects.new('top_point_left_head_attach', me_cube_042)
ob_top_point_right_head_attach = bpy.data.objects.new('top_point_right_head_attach', me_cube_041)
ob_small_trapezoid_small_tip_attach = bpy.data.objects.new('small_trapezoid_small_tip_attach', me_cube_040)
ob_small_tip_small_trapezoid_attach = bpy.data.objects.new('small_tip_small_trapezoid_attach', me_cube_039)
ob_haft_shaft_attach = bpy.data.objects.new('haft_shaft_attach', me_cube_034)
ob_shaft_haft_attach = bpy.data.objects.new('shaft_haft_attach', me_cube_017)
ob_area = bpy.data.objects.new('Area', light_area)
ob_shaft_dec_bot = bpy.data.objects.new('shaft_dec_bot', me_cube_016)
ob_shaft_dec_mid = bpy.data.objects.new('shaft_dec_mid', me_cube_014)
ob_shaft_dec_top = bpy.data.objects.new('shaft_dec_top', me_cube_013)
ob_shaft_small_trapezoid_attach = bpy.data.objects.new('shaft_small_trapezoid_attach', me_cube_011)
ob_small_trapezoid_shaft_attach = bpy.data.objects.new('small_trapezoid_shaft_attach', me_cube_010)
ob_small_tip = bpy.data.objects.new('small_tip', me_cube_036)
ob_small_trapezoid = bpy.data.objects.new('small_trapezoid', me_cube_035)
ob_spike_shaft_attach = bpy.data.objects.new('spike_shaft_attach', me_cube_033)
ob_shaft_spike_attach = bpy.data.objects.new('shaft_spike_attach', me_cube_032)
ob_spike = bpy.data.objects.new('spike', me_cube_031)
ob_tip = bpy.data.objects.new('tip', me_cube_028)
ob_head_bottom_point_left_attach = bpy.data.objects.new('head_bottom_point_left_attach', me_cube_027)
ob_head_bottom_point_right_attach = bpy.data.objects.new('head_bottom_point_right_attach', me_cube_026)
ob_bottom_point_left_head_attach = bpy.data.objects.new('bottom_point_left_head_attach', me_cube_021)
ob_bottom_point_right_head_attach = bpy.data.objects.new('bottom_point_right_head_attach', me_cube_020)
ob_bottom_point_right = bpy.data.objects.new('bottom_point_right', me_cube_019)
ob_top_point_right = bpy.data.objects.new('top_point_right', me_cube_018)
ob_sun = bpy.data.objects.new('Sun', light_sun)
ob_top_point_left = bpy.data.objects.new('top_point_left', me_cube_015)
ob_bottom_point_left = bpy.data.objects.new('bottom_point_left', me_cube_012)
ob_head_trapezoid_attach = bpy.data.objects.new('head_trapezoid_attach', me_cube_009)
ob_head = bpy.data.objects.new('head', me_cube_008)
ob_trapezoid_head_attach = bpy.data.objects.new('trapezoid_head_attach', me_cube_007)
ob_shaft_trapezoid_attach = bpy.data.objects.new('shaft_trapezoid_attach', me_cube_006)
ob_trapezoid_shaft_attach = bpy.data.objects.new('trapezoid_shaft_attach', me_cube_005)
ob_trapezoid = bpy.data.objects.new('trapezoid', me_cube_004)
ob_shaft = bpy.data.objects.new('shaft', me_cube_001)
ob_haft = bpy.data.objects.new('haft', me_cube)
ob_camera = bpy.data.objects.new('Camera', cam_camera)

# ---- transforms, parenting, visibility, modifiers, constraints
ob_head_top_point_left_attach.location = (0.0, -7.974, 26.34)
ob_head_top_point_left_attach.rotation_euler = (0.0, 6.283, -0.0)
ob_head_top_point_left_attach.scale = (1.0, 2.0, 2.0)
ob_head_top_point_left_attach.hide_viewport = True
ob_head_top_point_left_attach.lineart.crease_threshold = 0.0
ob_head_tip_attach.location = (0.0, -8.022, 20.27)
ob_head_tip_attach.scale = (4.0, 2.0, 4.0)
ob_head_tip_attach.hide_viewport = True
ob_head_tip_attach.lineart.crease_threshold = 0.0
ob_tip_head_attach.location = (0.0, -11.04, 20.3)
ob_tip_head_attach.scale = (4.0, 2.0, 4.0)
ob_tip_head_attach.hide_viewport = True
ob_tip_head_attach.lineart.crease_threshold = 0.0
ob_head_top_point_right_attach.location = (0.0, -7.98, 26.35)
ob_head_top_point_right_attach.rotation_euler = (0.0, 6.283, -0.0)
ob_head_top_point_right_attach.scale = (1.0, 2.0, 2.0)
ob_head_top_point_right_attach.hide_viewport = True
ob_head_top_point_right_attach.lineart.crease_threshold = 0.0
ob_top_point_left_head_attach.location = (0.0, -8.017, 26.29)
ob_top_point_left_head_attach.rotation_euler = (0.0, 6.283, -0.0)
ob_top_point_left_head_attach.scale = (1.0, 2.0, 2.0)
ob_top_point_left_head_attach.hide_viewport = True
ob_top_point_left_head_attach.lineart.crease_threshold = 0.0
ob_top_point_right_head_attach.location = (0.0, -8.0, 26.3)
ob_top_point_right_head_attach.rotation_euler = (0.0, 6.283, -0.0)
ob_top_point_right_head_attach.scale = (1.0, 2.0, 2.0)
ob_top_point_right_head_attach.hide_viewport = True
ob_top_point_right_head_attach.lineart.crease_threshold = 0.0
ob_small_trapezoid_small_tip_attach.location = (0.0, 4.007, 20.39)
ob_small_trapezoid_small_tip_attach.scale = (2.0, 2.0, 3.375)
ob_small_trapezoid_small_tip_attach.hide_viewport = True
ob_small_trapezoid_small_tip_attach.lineart.crease_threshold = 0.0
ob_small_tip_small_trapezoid_attach.location = (0.0, 4.941, 19.1)
ob_small_tip_small_trapezoid_attach.rotation_euler = (0.0, -0.0, 3.142)
ob_small_tip_small_trapezoid_attach.scale = (2.0, 2.0, 3.375)
ob_small_tip_small_trapezoid_attach.hide_viewport = True
ob_small_tip_small_trapezoid_attach.lineart.crease_threshold = 0.0
ob_haft_shaft_attach.location = (0.0, 0.0, 11.15)
ob_haft_shaft_attach.scale = (2.0, 2.0, 11.25)
ob_haft_shaft_attach.hide_viewport = True
ob_haft_shaft_attach.lineart.crease_threshold = 0.0
ob_shaft_haft_attach.location = (0.0, 0.0, 11.04)
ob_shaft_haft_attach.scale = (2.0, 2.0, 11.25)
ob_shaft_haft_attach.hide_viewport = True
ob_shaft_haft_attach.lineart.crease_threshold = 0.0
ob_area.location = (2.04, -17.55, 11.31)
ob_area.hide_viewport = True
ob_area.lineart.crease_threshold = 0.0
ob_shaft_dec_bot.location = (0.0, -4.026, 6.873)
ob_shaft_dec_bot.scale = (2.0, 2.0, 0.8438)
ob_shaft_dec_bot.lineart.crease_threshold = 0.0
ob_shaft_dec_mid.location = (0.0, -4.026, 10.19)
ob_shaft_dec_mid.scale = (2.0, 2.0, 0.8438)
ob_shaft_dec_mid.lineart.crease_threshold = 0.0
ob_shaft_dec_top.location = (0.0, -4.026, 13.57)
ob_shaft_dec_top.scale = (2.0, 2.0, 0.8438)
ob_shaft_dec_top.lineart.crease_threshold = 0.0
ob_shaft_small_trapezoid_attach.location = (0.0, 4.007, 20.39)
ob_shaft_small_trapezoid_attach.scale = (2.0, 2.0, 3.375)
ob_shaft_small_trapezoid_attach.hide_viewport = True
ob_shaft_small_trapezoid_attach.lineart.crease_threshold = 0.0
ob_small_trapezoid_shaft_attach.location = (0.0, 4.007, 20.39)
ob_small_trapezoid_shaft_attach.scale = (2.0, 2.0, 3.375)
ob_small_trapezoid_shaft_attach.hide_viewport = True
ob_small_trapezoid_shaft_attach.lineart.crease_threshold = 0.0
ob_small_tip.location = (0.0, 4.941, 19.1)
ob_small_tip.rotation_euler = (0.0, -0.0, 3.142)
ob_small_tip.scale = (2.0, 2.0, 3.375)
ob_small_tip.lineart.crease_threshold = 0.0
ob_small_trapezoid.location = (0.0, 4.007, 20.39)
ob_small_trapezoid.scale = (2.0, 2.0, 3.375)
ob_small_trapezoid.lineart.crease_threshold = 0.0
ob_spike_shaft_attach.location = (0.0, 0.0, 11.04)
ob_spike_shaft_attach.scale = (2.0, 2.0, 11.25)
ob_spike_shaft_attach.hide_viewport = True
ob_spike_shaft_attach.lineart.crease_threshold = 0.0
ob_shaft_spike_attach.location = (0.0, 0.0, 11.04)
ob_shaft_spike_attach.scale = (2.0, 2.0, 11.25)
ob_shaft_spike_attach.hide_viewport = True
ob_shaft_spike_attach.lineart.crease_threshold = 0.0
ob_spike.location = (0.0, 0.0, 25.13)
ob_spike.scale = (2.0, 2.0, 2.812)
ob_spike.lineart.crease_threshold = 0.0
ob_tip.location = (0.0, -11.04, 20.3)
ob_tip.scale = (4.0, 2.0, 4.0)
ob_tip.lineart.crease_threshold = 0.0
ob_head_bottom_point_left_attach.location = (0.0, -8.028, 14.22)
ob_head_bottom_point_left_attach.rotation_euler = (-0.0, 3.142, -0.0)
ob_head_bottom_point_left_attach.scale = (4.0, 2.0, 2.0)
ob_head_bottom_point_left_attach.hide_viewport = True
ob_head_bottom_point_left_attach.lineart.crease_threshold = 0.0
ob_head_bottom_point_right_attach.location = (0.0, -8.028, 14.2)
ob_head_bottom_point_right_attach.rotation_euler = (-0.0, 3.142, -0.0)
ob_head_bottom_point_right_attach.scale = (4.0, 2.0, 2.0)
ob_head_bottom_point_right_attach.hide_viewport = True
ob_head_bottom_point_right_attach.lineart.crease_threshold = 0.0
ob_bottom_point_left_head_attach.location = (0.0, -8.016, 14.33)
ob_bottom_point_left_head_attach.rotation_euler = (-0.0, 3.142, -0.0)
ob_bottom_point_left_head_attach.scale = (4.0, 2.0, 2.0)
ob_bottom_point_left_head_attach.hide_viewport = True
ob_bottom_point_left_head_attach.lineart.crease_threshold = 0.0
ob_bottom_point_right_head_attach.location = (0.0, -8.016, 14.3)
ob_bottom_point_right_head_attach.rotation_euler = (-0.0, 3.142, -0.0)
ob_bottom_point_right_head_attach.scale = (4.0, 2.0, 2.0)
ob_bottom_point_right_head_attach.hide_viewport = True
ob_bottom_point_right_head_attach.lineart.crease_threshold = 0.0
ob_bottom_point_right.location = (0.0, -8.016, 14.31)
ob_bottom_point_right.rotation_euler = (-0.0, 3.142, -0.0)
ob_bottom_point_right.scale = (4.0, 2.0, 2.0)
ob_bottom_point_right.lineart.crease_threshold = 0.0
ob_top_point_right.location = (0.0, -8.0, 26.3)
ob_top_point_right.rotation_euler = (0.0, 6.283, -0.0)
ob_top_point_right.scale = (1.0, 2.0, 2.0)
ob_top_point_right.lineart.crease_threshold = 0.0
ob_sun.location = (57.66, -19.99, 61.29)
ob_sun.hide_viewport = True
ob_sun.hide_select = True
ob_sun.lineart.crease_threshold = 0.0
ob_top_point_left.location = (0.0, -8.017, 26.29)
ob_top_point_left.rotation_euler = (0.0, 6.283, -0.0)
ob_top_point_left.scale = (1.0, 2.0, 2.0)
ob_top_point_left.lineart.crease_threshold = 0.0
ob_bottom_point_left.location = (0.0, -8.016, 14.3)
ob_bottom_point_left.rotation_euler = (-0.0, 3.142, -0.0)
ob_bottom_point_left.scale = (4.0, 2.0, 2.0)
ob_bottom_point_left.lineart.crease_threshold = 0.0
ob_head_trapezoid_attach.location = (0.0, -8.041, 22.27)
ob_head_trapezoid_attach.scale = (4.0, 2.0, 4.0)
ob_head_trapezoid_attach.hide_viewport = True
ob_head_trapezoid_attach.lineart.crease_threshold = 0.0
ob_head.location = (0.0, -8.022, 20.27)
ob_head.scale = (4.0, 2.0, 4.0)
ob_head.lineart.crease_threshold = 0.0
ob_trapezoid_head_attach.location = (0.0, -4.024, 22.3)
ob_trapezoid_head_attach.scale = (4.0, 2.0, 2.0)
ob_trapezoid_head_attach.hide_viewport = True
ob_trapezoid_head_attach.lineart.crease_threshold = 0.0
ob_shaft_trapezoid_attach.location = (0.0, -4.026, 20.61)
ob_shaft_trapezoid_attach.scale = (2.0, 2.0, 1.688)
ob_shaft_trapezoid_attach.hide_viewport = True
ob_shaft_trapezoid_attach.lineart.crease_threshold = 0.0
ob_trapezoid_shaft_attach.location = (0.0, -4.024, 20.3)
ob_trapezoid_shaft_attach.scale = (2.0, 2.0, 2.0)
ob_trapezoid_shaft_attach.hide_viewport = True
ob_trapezoid_shaft_attach.lineart.crease_threshold = 0.0
ob_trapezoid.location = (0.0, -4.024, 20.3)
ob_trapezoid.scale = (1.0, 2.0, 2.0)
ob_trapezoid.lineart.crease_threshold = 0.0
ob_shaft.location = (0.0, 0.0, 11.04)
ob_shaft.scale = (2.0, 2.0, 11.25)
ob_shaft.lineart.crease_threshold = 0.0
ob_haft.location = (0.0, 0.0, -2.287)
ob_haft.scale = (3.216, 3.216, 2.144)
ob_haft.lock_rotations_4d = False
ob_haft.empty_display_type = 'ARROWS'
ob_haft.lineart.crease_threshold = 0.0
ob_camera.location = (7.481, -6.508, 5.344)
ob_camera.rotation_euler = (1.109, 0.01082, 0.8149)
ob_camera.lock_rotations_4d = False
ob_camera.empty_display_type = 'ARROWS'
ob_camera.color = (0.0, 0.0, 0.0, 0.0)
ob_camera.hide_viewport = True
ob_camera.hide_select = True
ob_camera.display_type = 'WIRE'
ob_camera.lineart.crease_threshold = 0.0

# ---- collection membership
col_collection_1.objects.link(ob_head_top_point_left_attach)
col_collection_1.objects.link(ob_head_tip_attach)
col_collection_1.objects.link(ob_tip_head_attach)
col_collection_1.objects.link(ob_head_top_point_right_attach)
col_collection_1.objects.link(ob_top_point_left_head_attach)
col_collection_1.objects.link(ob_top_point_right_head_attach)
col_collection_1.objects.link(ob_small_trapezoid_small_tip_attach)
col_collection_1.objects.link(ob_small_tip_small_trapezoid_attach)
col_collection_1.objects.link(ob_haft_shaft_attach)
col_collection_1.objects.link(ob_shaft_haft_attach)
col_collection_1.objects.link(ob_area)
col_collection_1.objects.link(ob_shaft_dec_bot)
col_collection_1.objects.link(ob_shaft_dec_mid)
col_collection_1.objects.link(ob_shaft_dec_top)
col_collection_1.objects.link(ob_shaft_small_trapezoid_attach)
col_collection_1.objects.link(ob_small_trapezoid_shaft_attach)
col_collection_1.objects.link(ob_small_tip)
col_collection_1.objects.link(ob_small_trapezoid)
col_collection_1.objects.link(ob_spike_shaft_attach)
col_collection_1.objects.link(ob_shaft_spike_attach)
col_collection_1.objects.link(ob_spike)
col_collection_1.objects.link(ob_tip)
col_collection_1.objects.link(ob_head_bottom_point_left_attach)
col_collection_1.objects.link(ob_head_bottom_point_right_attach)
col_collection_1.objects.link(ob_bottom_point_left_head_attach)
col_collection_1.objects.link(ob_bottom_point_right_head_attach)
col_collection_1.objects.link(ob_bottom_point_right)
col_collection_1.objects.link(ob_top_point_right)
col_collection_1.objects.link(ob_sun)
col_collection_1.objects.link(ob_top_point_left)
col_collection_1.objects.link(ob_bottom_point_left)
col_collection_1.objects.link(ob_head_trapezoid_attach)
col_collection_1.objects.link(ob_head)
col_collection_1.objects.link(ob_trapezoid_head_attach)
col_collection_1.objects.link(ob_shaft_trapezoid_attach)
col_collection_1.objects.link(ob_trapezoid_shaft_attach)
col_collection_1.objects.link(ob_trapezoid)
col_collection_1.objects.link(ob_shaft)
col_collection_1.objects.link(ob_haft)
col_collection_1.objects.link(ob_camera)

# ---- scene / render settings (as saved in the file)
scene.camera = ob_camera
scene.frame_start = 1; scene.frame_end = 250; scene.frame_set(0)
scene.render.engine = 'BLENDER_EEVEE_NEXT'
scene.render.resolution_percentage = 50
scene.render.dither_intensity = 0.0
scene.cycles.use_denoising = False
scene.cycles.samples = 10
scene.cycles.sampling_pattern = 'TABULATED_SOBOL'
scene.cycles.light_sampling_threshold = 0.0
scene.cycles.use_adaptive_sampling = False
scene.cycles.use_light_tree = False
scene.cycles.blur_glossy = 0.0
scene.cycles.pixel_filter_type = 'GAUSSIAN'
scene.cycles.sample_clamp_indirect = 0.0
scene.view_settings.view_transform = 'Standard'
bpy.context.view_layer.update()
